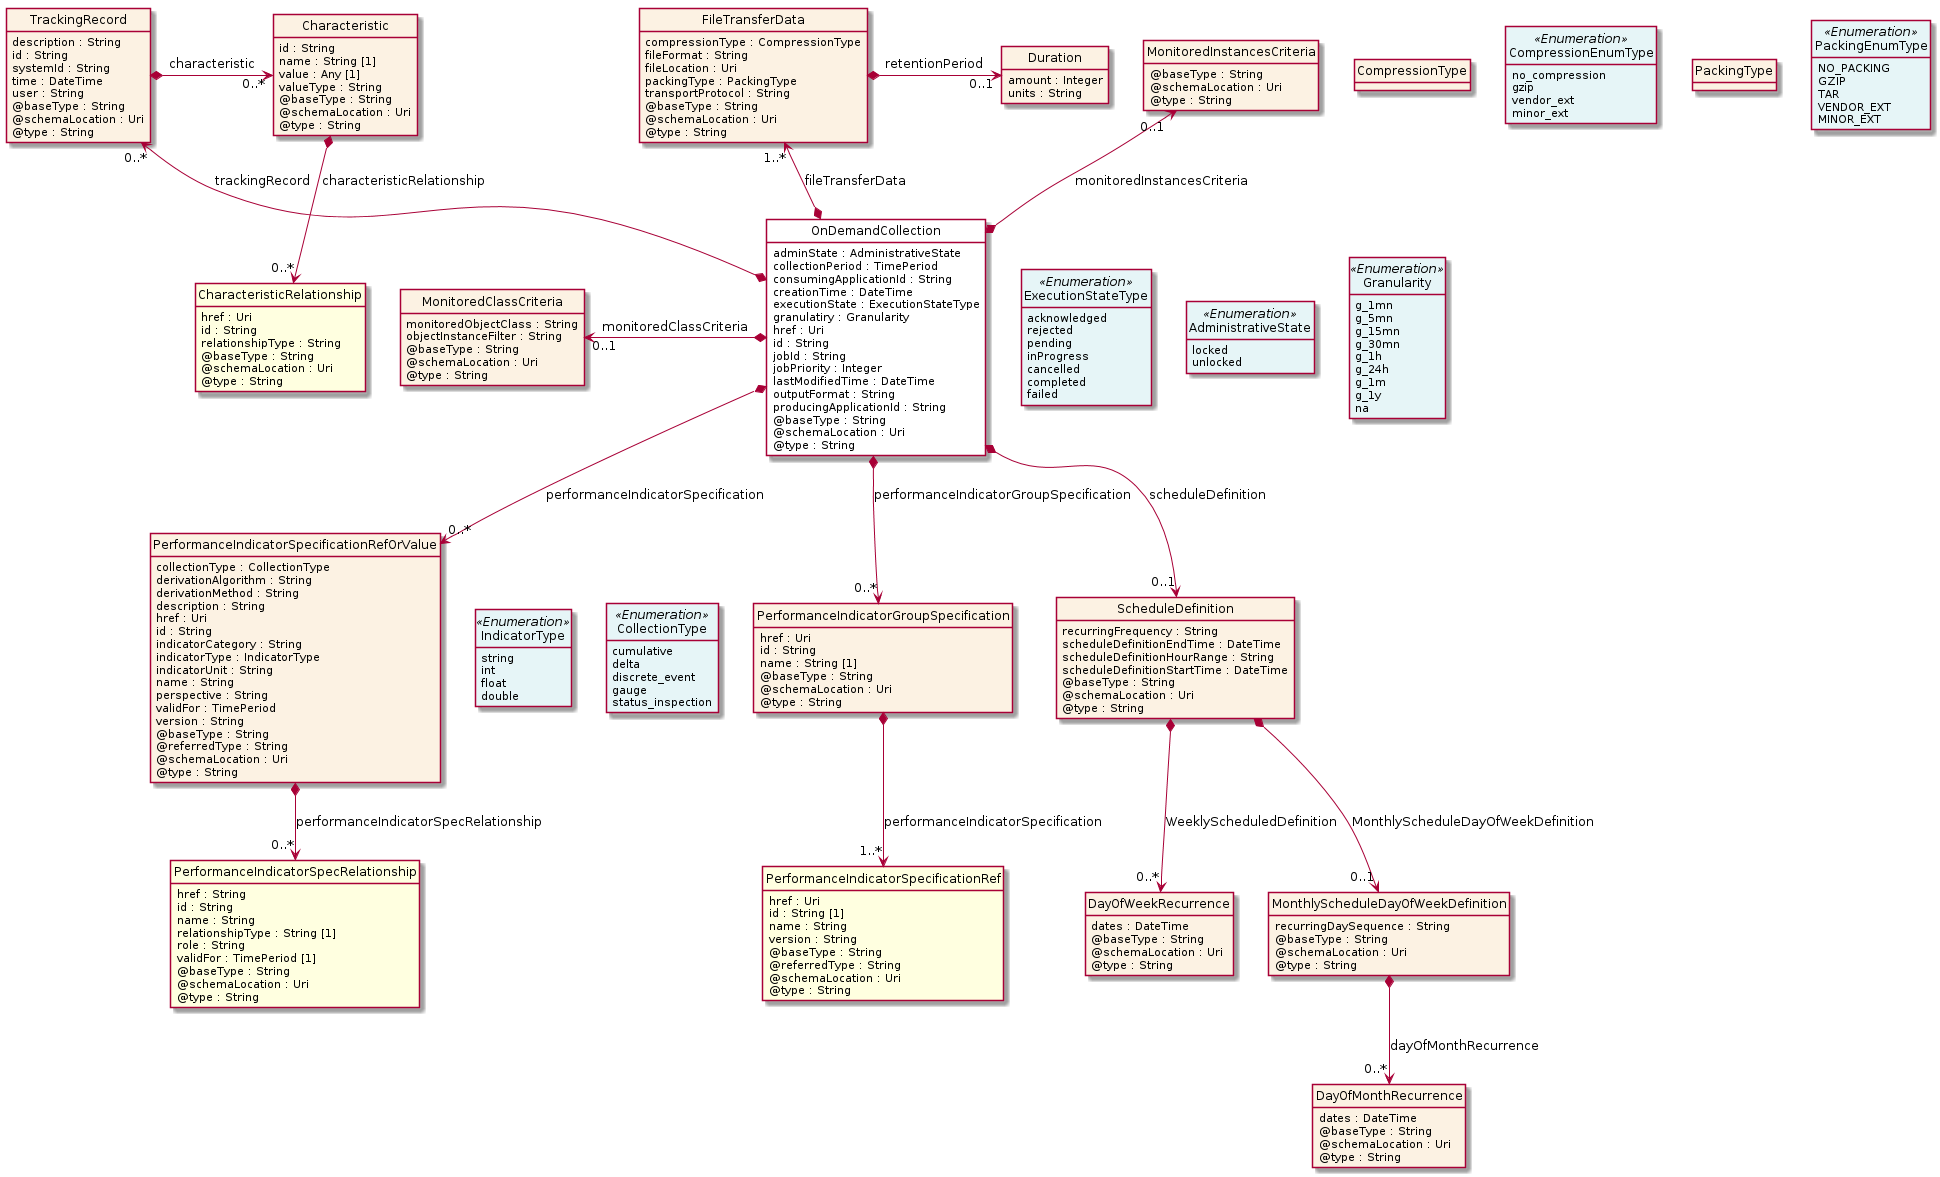

The diagram above was rendered by PlantUML. Its source (embedded in the PNG):
@startuml
hide circle
hide methods
hide stereotype
show <<Enumeration>> stereotype
skinparam class {
   BackgroundColor<<Enumeration>> #E6F5F7
   BackgroundColor<<Ref>> #FFFFE0
   BackgroundColor<<Pivot>> #FFFFFFF
   BackgroundColor<<SimpleType>> #E2F0DA
   BackgroundColor #FCF2E3
}

class OnDemandCollection <<Pivot>> {
    adminState : AdministrativeState
    collectionPeriod : TimePeriod
    consumingApplicationId : String
    creationTime : DateTime
    executionState : ExecutionStateType
    granulatiry : Granularity
    href : Uri
    id : String
    jobId : String
    jobPriority : Integer
    lastModifiedTime : DateTime
    outputFormat : String
    producingApplicationId : String
    @baseType : String
    @schemaLocation : Uri
    @type : String
}

class TrackingRecord  {
    description : String
    id : String
    systemId : String
    time : DateTime
    user : String
    @baseType : String
    @schemaLocation : Uri
    @type : String
}

class Characteristic  {
    id : String
    name : String [1]
    value : Any [1]
    valueType : String
    @baseType : String
    @schemaLocation : Uri
    @type : String
}

class CharacteristicRelationship  <<Ref>> {
    href : Uri
    id : String
    relationshipType : String
    @baseType : String
    @schemaLocation : Uri
    @type : String
}

class ExecutionStateType <<Enumeration>> {
    acknowledged
    rejected
    pending
    inProgress
    cancelled
    completed
    failed
}

class PerformanceIndicatorSpecificationRefOrValue  {
    collectionType : CollectionType
    derivationAlgorithm : String
    derivationMethod : String
    description : String
    href : Uri
    id : String
    indicatorCategory : String
    indicatorType : IndicatorType
    indicatorUnit : String
    name : String
    perspective : String
    validFor : TimePeriod
    version : String
    @baseType : String
    @referredType : String
    @schemaLocation : Uri
    @type : String
}

class PerformanceIndicatorSpecRelationship  <<Ref>> {
    href : String
    id : String
    name : String
    relationshipType : String [1]
    role : String
    validFor : TimePeriod [1]
    @baseType : String
    @schemaLocation : Uri
    @type : String
}

class CollectionType <<Enumeration>> {
    cumulative
    delta
    discrete_event
    gauge
    status_inspection
}

class IndicatorType <<Enumeration>> {
    string
    int
    float
    double
}

class PerformanceIndicatorGroupSpecification  {
    href : Uri
    id : String
    name : String [1]
    @baseType : String
    @schemaLocation : Uri
    @type : String
}

class PerformanceIndicatorSpecificationRef  <<Ref>> {
    href : Uri
    id : String [1]
    name : String
    version : String
    @baseType : String
    @referredType : String
    @schemaLocation : Uri
    @type : String
}

class FileTransferData  {
    compressionType : CompressionType
    fileFormat : String
    fileLocation : Uri
    packingType : PackingType
    transportProtocol : String
    @baseType : String
    @schemaLocation : Uri
    @type : String
}

class CompressionEnumType <<Enumeration>> {
    no_compression
    gzip
    vendor_ext
    minor_ext
}

class PackingEnumType <<Enumeration>> {
    NO_PACKING
    GZIP
    TAR
    VENDOR_EXT
    MINOR_EXT
}

class Duration  {
    amount : Integer
    units : String
}

class ScheduleDefinition  {
    recurringFrequency : String
    scheduleDefinitionEndTime : DateTime
    scheduleDefinitionHourRange : String
    scheduleDefinitionStartTime : DateTime
    @baseType : String
    @schemaLocation : Uri
    @type : String
}

class DayOfWeekRecurrence  {
    dates : DateTime
    @baseType : String
    @schemaLocation : Uri
    @type : String
}

class MonthlyScheduleDayOfWeekDefinition  {
    recurringDaySequence : String
    @baseType : String
    @schemaLocation : Uri
    @type : String
}

class DayOfMonthRecurrence  {
    dates : DateTime
    @baseType : String
    @schemaLocation : Uri
    @type : String
}

class MonitoredClassCriteria  {
    monitoredObjectClass : String
    objectInstanceFilter : String
    @baseType : String
    @schemaLocation : Uri
    @type : String
}

class Granularity <<Enumeration>> {
    g_1mn
    g_5mn
    g_15mn
    g_30mn
    g_1h
    g_24h
    g_1m
    g_1y
    na
}

class MonitoredInstancesCriteria  {
    @baseType : String
    @schemaLocation : Uri
    @type : String
}

class AdministrativeState <<Enumeration>> {
    locked
    unlocked
}

OnDemandCollection -right[hidden]-> ExecutionStateType

ExecutionStateType -right[hidden]-> AdministrativeState

AdministrativeState -right[hidden]-> Granularity

MonitoredClassCriteria "0..1" <-left-* OnDemandCollection : monitoredClassCriteria

TrackingRecord "0..*" <--* OnDemandCollection : trackingRecord

FileTransferData "1..*" <--* OnDemandCollection : fileTransferData

MonitoredInstancesCriteria "0..1" <--* OnDemandCollection : monitoredInstancesCriteria

OnDemandCollection *-->  "0..*" PerformanceIndicatorSpecificationRefOrValue : performanceIndicatorSpecification

OnDemandCollection *-->  "0..*" PerformanceIndicatorGroupSpecification : performanceIndicatorGroupSpecification

OnDemandCollection *-->  "0..1" ScheduleDefinition : scheduleDefinition

ScheduleDefinition *-->  "0..*" DayOfWeekRecurrence : WeeklyScheduledDefinition

ScheduleDefinition *-->  "0..1" MonthlyScheduleDayOfWeekDefinition : MonthlyScheduleDayOfWeekDefinition

TrackingRecord *-right-> "0..*" Characteristic : characteristic

Characteristic *-->  "0..*" CharacteristicRelationship : characteristicRelationship

PerformanceIndicatorSpecificationRefOrValue -right[hidden]-> IndicatorType

IndicatorType -right[hidden]-> CollectionType

PerformanceIndicatorSpecificationRefOrValue *-->  "0..*" PerformanceIndicatorSpecRelationship : performanceIndicatorSpecRelationship

PerformanceIndicatorGroupSpecification *-->  "1..*" PerformanceIndicatorSpecificationRef : performanceIndicatorSpecification

FileTransferData *-right-> "0..1" Duration : retentionPeriod

MonthlyScheduleDayOfWeekDefinition *-->  "0..*" DayOfMonthRecurrence : dayOfMonthRecurrence

CompressionType -right[hidden]-> CompressionEnumType

PackingType -right[hidden]-> PackingEnumType

@enduml